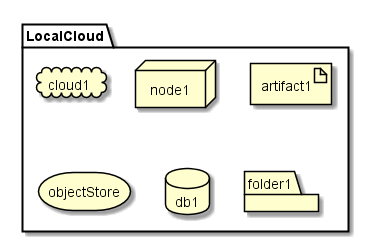

The diagram above was rendered by PlantUML. Its source (embedded in the PNG):
@startuml

package  LocalCloud {
  cloud cloud1
  node node1
  artifact artifact1
  storage objectStore
  database db1
  folder folder1
}

@enduml